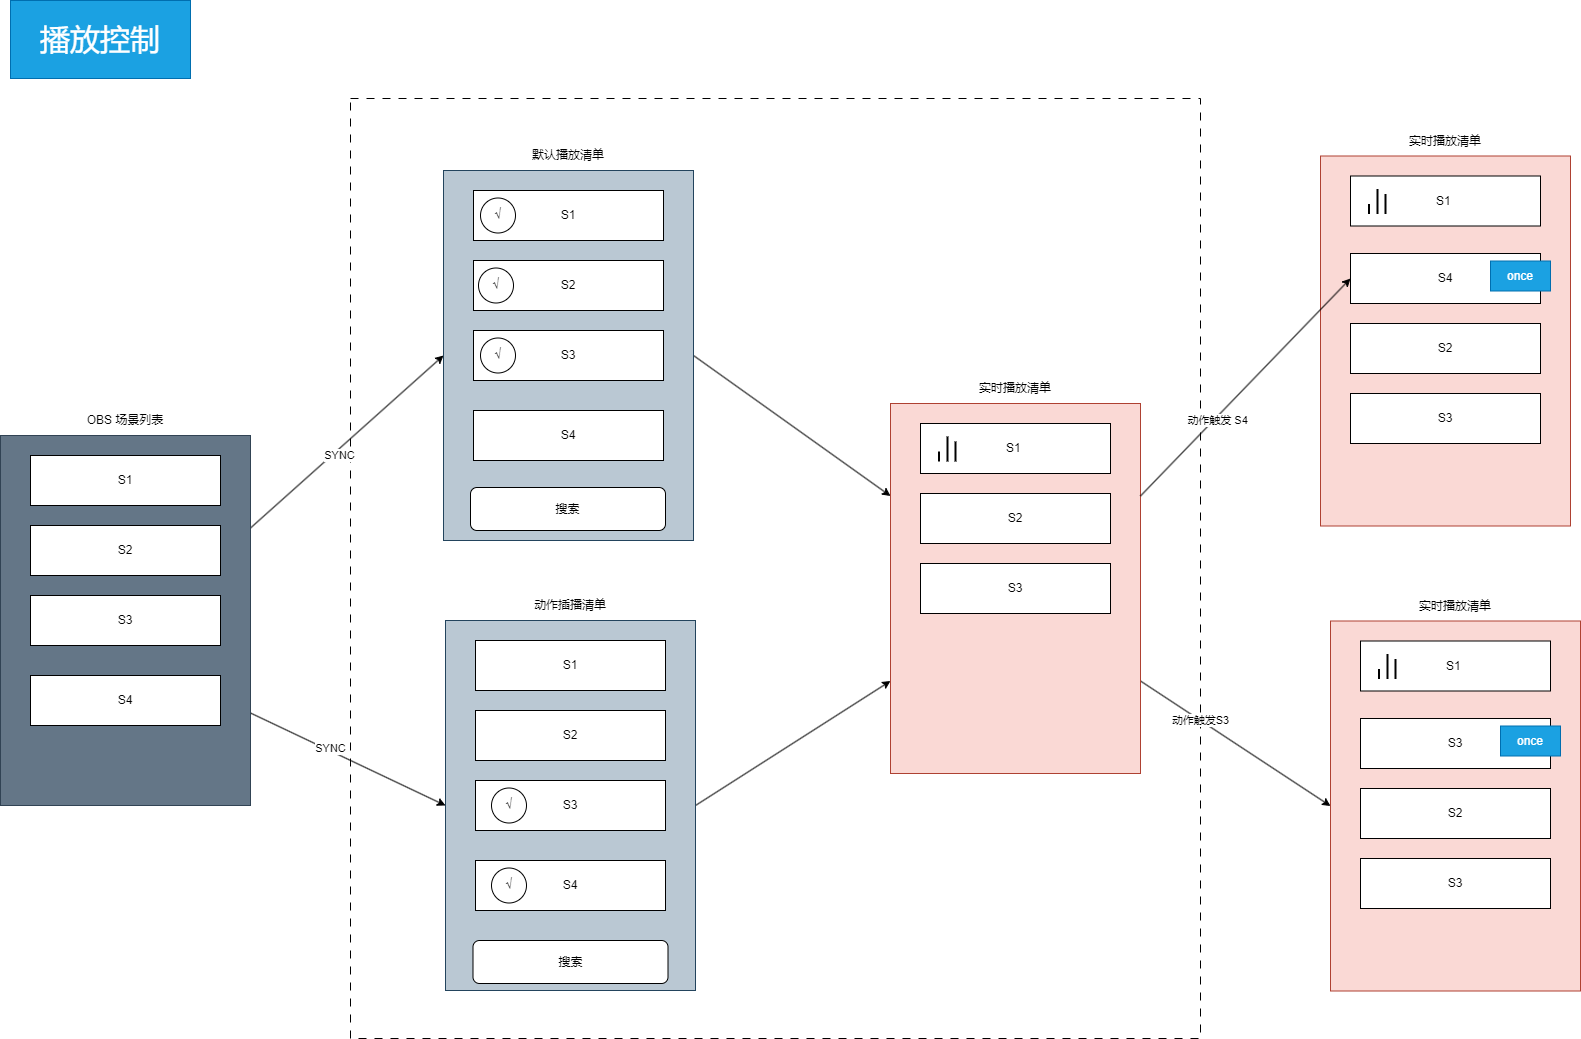

The diagram above was exported from draw.io. Its source (the exported page's mxGraphModel, read from the mxfile embedded in the PNG):
<mxGraphModel dx="1765" dy="4072" grid="1" gridSize="10" guides="1" tooltips="1" connect="1" arrows="1" fold="1" page="1" pageScale="1" pageWidth="827" pageHeight="1169" math="0" shadow="0">
  <root>
    <mxCell id="0" />
    <mxCell id="1" parent="0" />
    <mxCell id="201" value="" style="rounded=0;whiteSpace=wrap;html=1;fillColor=none;dashed=1;dashPattern=8 8;" vertex="1" parent="1">
      <mxGeometry x="1220" y="-2240" width="850" height="940" as="geometry" />
    </mxCell>
    <mxCell id="141" style="edgeStyle=none;html=1;exitX=1;exitY=0.25;exitDx=0;exitDy=0;entryX=0;entryY=0.5;entryDx=0;entryDy=0;" parent="1" source="129" target="135" edge="1">
      <mxGeometry relative="1" as="geometry" />
    </mxCell>
    <mxCell id="157" value="SYNC" style="edgeLabel;html=1;align=center;verticalAlign=middle;resizable=0;points=[];" parent="141" vertex="1" connectable="0">
      <mxGeometry x="-0.1236" y="-3" relative="1" as="geometry">
        <mxPoint x="1" as="offset" />
      </mxGeometry>
    </mxCell>
    <mxCell id="148" style="edgeStyle=none;html=1;exitX=1;exitY=0.75;exitDx=0;exitDy=0;entryX=0;entryY=0.5;entryDx=0;entryDy=0;" parent="1" source="129" target="142" edge="1">
      <mxGeometry relative="1" as="geometry" />
    </mxCell>
    <mxCell id="158" value="SYNC" style="edgeLabel;html=1;align=center;verticalAlign=middle;resizable=0;points=[];" parent="148" vertex="1" connectable="0">
      <mxGeometry x="-0.2056" y="3" relative="1" as="geometry">
        <mxPoint as="offset" />
      </mxGeometry>
    </mxCell>
    <mxCell id="129" value="" style="rounded=0;whiteSpace=wrap;html=1;fillColor=#647687;fontColor=#ffffff;strokeColor=#314354;" parent="1" vertex="1">
      <mxGeometry x="870" y="-1903" width="250" height="370" as="geometry" />
    </mxCell>
    <mxCell id="130" value="S1" style="rounded=0;whiteSpace=wrap;html=1;" parent="1" vertex="1">
      <mxGeometry x="900" y="-1883" width="190" height="50" as="geometry" />
    </mxCell>
    <mxCell id="131" value="OBS 场景列表" style="text;html=1;strokeColor=none;fillColor=none;align=center;verticalAlign=middle;whiteSpace=wrap;rounded=0;" parent="1" vertex="1">
      <mxGeometry x="940" y="-1933" width="110" height="30" as="geometry" />
    </mxCell>
    <mxCell id="132" value="S2" style="rounded=0;whiteSpace=wrap;html=1;" parent="1" vertex="1">
      <mxGeometry x="900" y="-1813" width="190" height="50" as="geometry" />
    </mxCell>
    <mxCell id="133" value="S3" style="rounded=0;whiteSpace=wrap;html=1;" parent="1" vertex="1">
      <mxGeometry x="900" y="-1743" width="190" height="50" as="geometry" />
    </mxCell>
    <mxCell id="134" value="S4" style="rounded=0;whiteSpace=wrap;html=1;" parent="1" vertex="1">
      <mxGeometry x="900" y="-1663" width="190" height="50" as="geometry" />
    </mxCell>
    <mxCell id="155" style="edgeStyle=none;html=1;exitX=1;exitY=0.5;exitDx=0;exitDy=0;entryX=0;entryY=0.25;entryDx=0;entryDy=0;" parent="1" source="135" target="149" edge="1">
      <mxGeometry relative="1" as="geometry" />
    </mxCell>
    <mxCell id="135" value="" style="rounded=0;whiteSpace=wrap;html=1;fillColor=#bac8d3;strokeColor=#23445d;" parent="1" vertex="1">
      <mxGeometry x="1313" y="-2168" width="250" height="370" as="geometry" />
    </mxCell>
    <mxCell id="136" value="S1" style="rounded=0;whiteSpace=wrap;html=1;" parent="1" vertex="1">
      <mxGeometry x="1343" y="-2148" width="190" height="50" as="geometry" />
    </mxCell>
    <mxCell id="137" value="默认播放清单" style="text;html=1;strokeColor=none;fillColor=none;align=center;verticalAlign=middle;whiteSpace=wrap;rounded=0;" parent="1" vertex="1">
      <mxGeometry x="1383" y="-2198" width="110" height="30" as="geometry" />
    </mxCell>
    <mxCell id="138" value="S2" style="rounded=0;whiteSpace=wrap;html=1;" parent="1" vertex="1">
      <mxGeometry x="1343" y="-2078" width="190" height="50" as="geometry" />
    </mxCell>
    <mxCell id="139" value="S3" style="rounded=0;whiteSpace=wrap;html=1;" parent="1" vertex="1">
      <mxGeometry x="1343" y="-2008" width="190" height="50" as="geometry" />
    </mxCell>
    <mxCell id="140" value="S4" style="rounded=0;whiteSpace=wrap;html=1;" parent="1" vertex="1">
      <mxGeometry x="1343" y="-1928" width="190" height="50" as="geometry" />
    </mxCell>
    <mxCell id="156" style="edgeStyle=none;html=1;exitX=1;exitY=0.5;exitDx=0;exitDy=0;entryX=0;entryY=0.75;entryDx=0;entryDy=0;" parent="1" source="142" target="149" edge="1">
      <mxGeometry relative="1" as="geometry" />
    </mxCell>
    <mxCell id="142" value="" style="rounded=0;whiteSpace=wrap;html=1;fillColor=#bac8d3;strokeColor=#23445d;" parent="1" vertex="1">
      <mxGeometry x="1315" y="-1718" width="250" height="370" as="geometry" />
    </mxCell>
    <mxCell id="143" value="S1" style="rounded=0;whiteSpace=wrap;html=1;" parent="1" vertex="1">
      <mxGeometry x="1345" y="-1698" width="190" height="50" as="geometry" />
    </mxCell>
    <mxCell id="144" value="动作插播清单" style="text;html=1;strokeColor=none;fillColor=none;align=center;verticalAlign=middle;whiteSpace=wrap;rounded=0;" parent="1" vertex="1">
      <mxGeometry x="1385" y="-1748" width="110" height="30" as="geometry" />
    </mxCell>
    <mxCell id="145" value="S2" style="rounded=0;whiteSpace=wrap;html=1;" parent="1" vertex="1">
      <mxGeometry x="1345" y="-1628" width="190" height="50" as="geometry" />
    </mxCell>
    <mxCell id="146" value="S3" style="rounded=0;whiteSpace=wrap;html=1;" parent="1" vertex="1">
      <mxGeometry x="1345" y="-1558" width="190" height="50" as="geometry" />
    </mxCell>
    <mxCell id="147" value="S4" style="rounded=0;whiteSpace=wrap;html=1;" parent="1" vertex="1">
      <mxGeometry x="1345" y="-1478" width="190" height="50" as="geometry" />
    </mxCell>
    <mxCell id="195" style="edgeStyle=none;html=1;exitX=1;exitY=0.75;exitDx=0;exitDy=0;entryX=0;entryY=0.5;entryDx=0;entryDy=0;" parent="1" source="149" target="185" edge="1">
      <mxGeometry relative="1" as="geometry" />
    </mxCell>
    <mxCell id="196" value="动作触发S3" style="edgeLabel;html=1;align=center;verticalAlign=middle;resizable=0;points=[];" parent="195" vertex="1" connectable="0">
      <mxGeometry x="-0.3799" y="1" relative="1" as="geometry">
        <mxPoint y="1" as="offset" />
      </mxGeometry>
    </mxCell>
    <mxCell id="149" value="" style="rounded=0;whiteSpace=wrap;html=1;fillColor=#fad9d5;strokeColor=#ae4132;" parent="1" vertex="1">
      <mxGeometry x="1760" y="-1935" width="250" height="370" as="geometry" />
    </mxCell>
    <mxCell id="150" value="S1&amp;nbsp;" style="rounded=0;whiteSpace=wrap;html=1;" parent="1" vertex="1">
      <mxGeometry x="1790" y="-1915" width="190" height="50" as="geometry" />
    </mxCell>
    <mxCell id="151" value="实时播放清单" style="text;html=1;strokeColor=none;fillColor=none;align=center;verticalAlign=middle;whiteSpace=wrap;rounded=0;" parent="1" vertex="1">
      <mxGeometry x="1830" y="-1965" width="110" height="30" as="geometry" />
    </mxCell>
    <mxCell id="152" value="S2" style="rounded=0;whiteSpace=wrap;html=1;" parent="1" vertex="1">
      <mxGeometry x="1790" y="-1845" width="190" height="50" as="geometry" />
    </mxCell>
    <mxCell id="153" value="S3" style="rounded=0;whiteSpace=wrap;html=1;" parent="1" vertex="1">
      <mxGeometry x="1790" y="-1775" width="190" height="50" as="geometry" />
    </mxCell>
    <mxCell id="159" value="√" style="ellipse;whiteSpace=wrap;html=1;aspect=fixed;" parent="1" vertex="1">
      <mxGeometry x="1350" y="-2140.5" width="35" height="35" as="geometry" />
    </mxCell>
    <mxCell id="160" value="√" style="ellipse;whiteSpace=wrap;html=1;aspect=fixed;" parent="1" vertex="1">
      <mxGeometry x="1348" y="-2070.5" width="35" height="35" as="geometry" />
    </mxCell>
    <mxCell id="161" value="搜索" style="rounded=1;whiteSpace=wrap;html=1;" parent="1" vertex="1">
      <mxGeometry x="1340" y="-1851" width="195" height="43" as="geometry" />
    </mxCell>
    <mxCell id="162" value="搜索" style="rounded=1;whiteSpace=wrap;html=1;" parent="1" vertex="1">
      <mxGeometry x="1342.5" y="-1398" width="195" height="43" as="geometry" />
    </mxCell>
    <mxCell id="163" value="√" style="ellipse;whiteSpace=wrap;html=1;aspect=fixed;" parent="1" vertex="1">
      <mxGeometry x="1350" y="-2000.5" width="35" height="35" as="geometry" />
    </mxCell>
    <mxCell id="164" value="√" style="ellipse;whiteSpace=wrap;html=1;aspect=fixed;" parent="1" vertex="1">
      <mxGeometry x="1361" y="-1470.5" width="35" height="35" as="geometry" />
    </mxCell>
    <mxCell id="172" value="" style="group" parent="1" vertex="1" connectable="0">
      <mxGeometry x="1803.5" y="-1902" width="26.5" height="25" as="geometry" />
    </mxCell>
    <mxCell id="165" value="" style="line;strokeWidth=2;html=1;rotation=90;" parent="172" vertex="1">
      <mxGeometry y="15" width="10" height="10" as="geometry" />
    </mxCell>
    <mxCell id="166" value="" style="line;strokeWidth=2;html=1;rotation=90;" parent="172" vertex="1">
      <mxGeometry x="1" y="7.5" width="25" height="10" as="geometry" />
    </mxCell>
    <mxCell id="167" value="" style="line;strokeWidth=2;html=1;rotation=90;" parent="172" vertex="1">
      <mxGeometry x="11.5" y="10" width="20" height="10" as="geometry" />
    </mxCell>
    <mxCell id="173" value="" style="rounded=0;whiteSpace=wrap;html=1;fillColor=#fad9d5;strokeColor=#ae4132;" parent="1" vertex="1">
      <mxGeometry x="2190" y="-2182.5" width="250" height="370" as="geometry" />
    </mxCell>
    <mxCell id="174" value="S1&amp;nbsp;" style="rounded=0;whiteSpace=wrap;html=1;" parent="1" vertex="1">
      <mxGeometry x="2220" y="-2162.5" width="190" height="50" as="geometry" />
    </mxCell>
    <mxCell id="175" value="实时播放清单" style="text;html=1;strokeColor=none;fillColor=none;align=center;verticalAlign=middle;whiteSpace=wrap;rounded=0;" parent="1" vertex="1">
      <mxGeometry x="2260" y="-2212.5" width="110" height="30" as="geometry" />
    </mxCell>
    <mxCell id="176" value="S2" style="rounded=0;whiteSpace=wrap;html=1;" parent="1" vertex="1">
      <mxGeometry x="2220" y="-2015" width="190" height="50" as="geometry" />
    </mxCell>
    <mxCell id="177" value="S3" style="rounded=0;whiteSpace=wrap;html=1;" parent="1" vertex="1">
      <mxGeometry x="2220" y="-1945" width="190" height="50" as="geometry" />
    </mxCell>
    <mxCell id="178" value="" style="group" parent="1" vertex="1" connectable="0">
      <mxGeometry x="2233.5" y="-2149.5" width="26.5" height="25" as="geometry" />
    </mxCell>
    <mxCell id="179" value="" style="line;strokeWidth=2;html=1;rotation=90;" parent="178" vertex="1">
      <mxGeometry y="15" width="10" height="10" as="geometry" />
    </mxCell>
    <mxCell id="180" value="" style="line;strokeWidth=2;html=1;rotation=90;" parent="178" vertex="1">
      <mxGeometry x="1" y="7.5" width="25" height="10" as="geometry" />
    </mxCell>
    <mxCell id="181" value="" style="line;strokeWidth=2;html=1;rotation=90;" parent="178" vertex="1">
      <mxGeometry x="11.5" y="10" width="20" height="10" as="geometry" />
    </mxCell>
    <mxCell id="184" value="S4" style="rounded=0;whiteSpace=wrap;html=1;" parent="1" vertex="1">
      <mxGeometry x="2220" y="-2085" width="190" height="50" as="geometry" />
    </mxCell>
    <mxCell id="182" style="edgeStyle=none;html=1;exitX=1;exitY=0.25;exitDx=0;exitDy=0;entryX=0;entryY=0.5;entryDx=0;entryDy=0;" parent="1" source="149" target="184" edge="1">
      <mxGeometry relative="1" as="geometry" />
    </mxCell>
    <mxCell id="183" value="动作触发 S4" style="edgeLabel;html=1;align=center;verticalAlign=middle;resizable=0;points=[];" parent="182" vertex="1" connectable="0">
      <mxGeometry x="-0.2845" y="-2" relative="1" as="geometry">
        <mxPoint as="offset" />
      </mxGeometry>
    </mxCell>
    <mxCell id="185" value="" style="rounded=0;whiteSpace=wrap;html=1;fillColor=#fad9d5;strokeColor=#ae4132;" parent="1" vertex="1">
      <mxGeometry x="2200" y="-1717.5" width="250" height="370" as="geometry" />
    </mxCell>
    <mxCell id="186" value="S1&amp;nbsp;" style="rounded=0;whiteSpace=wrap;html=1;" parent="1" vertex="1">
      <mxGeometry x="2230" y="-1697.5" width="190" height="50" as="geometry" />
    </mxCell>
    <mxCell id="187" value="实时播放清单" style="text;html=1;strokeColor=none;fillColor=none;align=center;verticalAlign=middle;whiteSpace=wrap;rounded=0;" parent="1" vertex="1">
      <mxGeometry x="2270" y="-1747.5" width="110" height="30" as="geometry" />
    </mxCell>
    <mxCell id="188" value="S2" style="rounded=0;whiteSpace=wrap;html=1;" parent="1" vertex="1">
      <mxGeometry x="2230" y="-1550" width="190" height="50" as="geometry" />
    </mxCell>
    <mxCell id="189" value="S3" style="rounded=0;whiteSpace=wrap;html=1;" parent="1" vertex="1">
      <mxGeometry x="2230" y="-1480" width="190" height="50" as="geometry" />
    </mxCell>
    <mxCell id="190" value="" style="group" parent="1" vertex="1" connectable="0">
      <mxGeometry x="2243.5" y="-1684.5" width="26.5" height="25" as="geometry" />
    </mxCell>
    <mxCell id="191" value="" style="line;strokeWidth=2;html=1;rotation=90;" parent="190" vertex="1">
      <mxGeometry y="15" width="10" height="10" as="geometry" />
    </mxCell>
    <mxCell id="192" value="" style="line;strokeWidth=2;html=1;rotation=90;" parent="190" vertex="1">
      <mxGeometry x="1" y="7.5" width="25" height="10" as="geometry" />
    </mxCell>
    <mxCell id="193" value="" style="line;strokeWidth=2;html=1;rotation=90;" parent="190" vertex="1">
      <mxGeometry x="11.5" y="10" width="20" height="10" as="geometry" />
    </mxCell>
    <mxCell id="194" value="S3" style="rounded=0;whiteSpace=wrap;html=1;" parent="1" vertex="1">
      <mxGeometry x="2230" y="-1620" width="190" height="50" as="geometry" />
    </mxCell>
    <mxCell id="197" value="once" style="text;html=1;strokeColor=#006EAF;fillColor=#1ba1e2;align=center;verticalAlign=middle;whiteSpace=wrap;rounded=0;fontColor=#ffffff;" parent="1" vertex="1">
      <mxGeometry x="2360" y="-2077.5" width="60" height="30" as="geometry" />
    </mxCell>
    <mxCell id="198" value="√" style="ellipse;whiteSpace=wrap;html=1;aspect=fixed;" parent="1" vertex="1">
      <mxGeometry x="1361" y="-1550.5" width="35" height="35" as="geometry" />
    </mxCell>
    <mxCell id="199" value="once" style="text;html=1;strokeColor=#006EAF;fillColor=#1ba1e2;align=center;verticalAlign=middle;whiteSpace=wrap;rounded=0;fontColor=#ffffff;" parent="1" vertex="1">
      <mxGeometry x="2370" y="-1612.5" width="60" height="30" as="geometry" />
    </mxCell>
    <mxCell id="203" value="播放控制" style="text;html=1;strokeColor=#006EAF;fillColor=#1ba1e2;align=center;verticalAlign=middle;whiteSpace=wrap;rounded=0;fontSize=30;fontColor=#ffffff;" vertex="1" parent="1">
      <mxGeometry x="880" y="-2338" width="180" height="78" as="geometry" />
    </mxCell>
  </root>
</mxGraphModel>